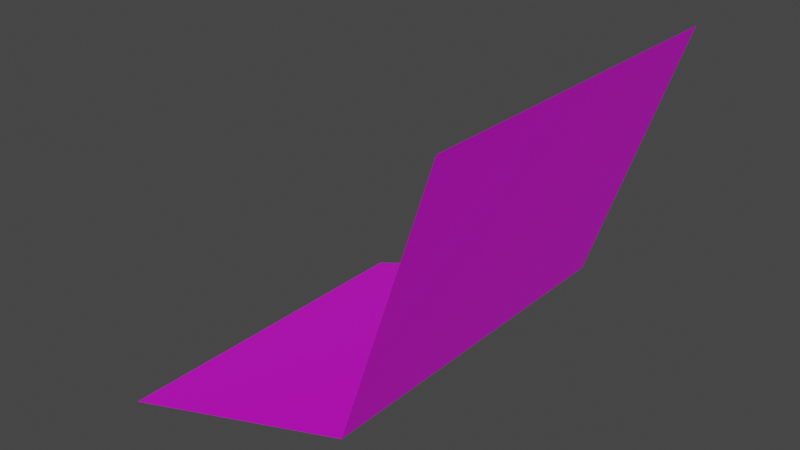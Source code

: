 # Source: ladera3.blend  (saved by Blender 2.91.10; exported with 4.5.12 LTS)
import bpy
from mathutils import Matrix  # noqa: F401  (used for matrix-valued properties, if any)

bpy.ops.wm.read_factory_settings(use_empty=True)
scene = bpy.context.scene
scene.name = 'Scene'

# ---- collections
col_collection = bpy.data.collections.new('Collection'); scene.collection.children.link(col_collection)

# ---- images (referenced by path relative to the original .blend; pixels are not part of the script)
import os
ASSET_DIR = os.environ.get("B2B_ASSET_DIR", "")  # directory of the original .blend (textures are referenced by path, not embedded)
HERE = os.path.dirname(os.path.abspath(__file__))  # packed textures are extracted next to this script under _unpacked/

def load_image(name, relpath, width, height, colorspace="sRGB"):
    """Load a texture the original file referenced (path relative to the .blend, or extracted next to this script)."""
    p = next((c for c in (os.path.join(HERE, relpath), os.path.join(ASSET_DIR, relpath)) if relpath and os.path.exists(c)), "")
    if p:
        img = bpy.data.images.load(p, check_existing=True)
        img.name = name
    else:  # same state as the original file: an image datablock whose file is absent (Cycles renders it pink)
        img = bpy.data.images.new(name, width, height)
        img.source = "FILE"
        img.filepath = "//" + (relpath or name)
    img.colorspace_settings.name = colorspace
    return img
img_tileset_png = load_image('Tileset.png', 'Tileset.png', 1024, 1024, 'sRGB')

# ---- materials (node trees are filled in below, after node groups)
mat_material = bpy.data.materials.new('Material')
mat_material.alpha_threshold = 0.0
mat_material.use_transparent_shadow = False
mat_material.line_color = (0.0, 0.0, 0.0, 1.0)

# ---- material node trees
mat_material.use_nodes = True; mat_material.node_tree.nodes.clear()
_N = mat_material.node_tree.nodes; _L = mat_material.node_tree.links
n0 = _N.new('ShaderNodeOutputMaterial'); n0.name = 'Material Output'; n0.location = (300, 300)
n1 = _N.new('ShaderNodeBsdfPrincipled'); n1.name = 'Principled BSDF'; n1.location = (10, 300)
n1.distribution = 'GGX'
n1.subsurface_method = 'BURLEY'
n1.inputs[2].default_value = 0.4
n1.inputs[3].default_value = 1.45
n1.inputs[27].default_value = (0.0, 0.0, 0.0, 1.0)
n1.inputs[28].default_value = 1.0
n2 = _N.new('ShaderNodeTexImage'); n2.name = 'Image Texture'; n2.location = (-340, 220)
n2.image = img_tileset_png
_L.new(n1.outputs[0], n0.inputs[0])
_L.new(n2.outputs[0], n1.inputs[0])
n0.is_active_output = True

# ---- world
world_world = bpy.data.worlds.new('World'); scene.world = world_world
world_world.use_nodes = True; world_world.node_tree.nodes.clear()
_N = world_world.node_tree.nodes; _L = world_world.node_tree.links
n0 = _N.new('ShaderNodeOutputWorld'); n0.name = 'World Output'; n0.location = (300, 300)
n1 = _N.new('ShaderNodeBackground'); n1.name = 'Background'; n1.location = (10, 300)
n1.inputs[0].default_value = (0.05088, 0.05088, 0.05088, 1.0)
_L.new(n1.outputs[0], n0.inputs[0])
n0.is_active_output = True
world_world.color = (0.05088, 0.05088, 0.05088)
world_world.use_sun_shadow = False
world_world.sun_shadow_jitter_overblur = 0.0

# ---- meshes
me_cube = bpy.data.meshes.new('Cube')
me_cube.from_pydata([(0.5, 1.49e-08, -8.941e-08), (0.375, 0.5, -0.375), (0.0, 0.0, -0.5), (0.5, 0.5, -8.941e-08), (0.375, -1.49e-08, -0.375), (4.917e-07, 0.5, -0.5)], [], [(3, 1, 4, 0), (4, 1, 5, 2)])
_uv = me_cube.uv_layers.new(name='UVMap')
_uv.uv.foreach_set('vector', [0.9456, 0.01539, 0.9456, 0.01, 0.9528, 0.01, 0.9528, 0.01539, 0.9924, 0.07051, 0.9998, 0.07051, 0.9998, 0.07793, 0.9924, 0.07793])
me_cube.materials.append(mat_material)
me_cube.use_remesh_preserve_volume = False
me_cube.use_remesh_preserve_attributes = False
me_cube.use_mirror_vertex_groups = False
me_cube.update()

# ---- objects
ob_cube = bpy.data.objects.new('Cube', me_cube)

# ---- transforms, parenting, visibility, modifiers, constraints
ob_cube.location = (-0.04167, -0.04167, 0.0)
ob_cube.lock_rotations_4d = False
ob_cube.empty_display_type = 'ARROWS'
ob_cube.lineart.crease_threshold = 0.0

# ---- collection membership
col_collection.objects.link(ob_cube)

# ---- scene / render settings (as saved in the file)
scene.frame_start = 1; scene.frame_end = 250; scene.frame_set(1)
scene.render.engine = 'BLENDER_EEVEE_NEXT'
scene.cycles.use_denoising = False
scene.cycles.samples = 128
scene.cycles.sampling_pattern = 'TABULATED_SOBOL'
scene.cycles.use_adaptive_sampling = False
scene.cycles.use_light_tree = False
scene.view_settings.view_transform = 'Filmic'
bpy.context.view_layer.update()

# ---- added for rendering (the .blend has no active camera and no usable light): camera, sun
cam_auto = bpy.data.cameras.new('AutoCamera')
cam_auto.lens = 50.0
cam_auto.sensor_width = 36.0
cam_auto.clip_end = 1000.0
ob_auto_camera = bpy.data.objects.new('AutoCamera', cam_auto)
scene.collection.objects.link(ob_auto_camera)
ob_auto_camera.location = (1.0096, -0.753189, 0.391015)
ob_auto_camera.rotation_euler = (1.09748, -7.21219e-08, 0.694738)
scene.camera = ob_auto_camera
light_auto_sun = bpy.data.lights.new('AutoSun', 'SUN')
light_auto_sun.energy = 3.0
light_auto_sun.angle = 0.0523599
ob_auto_sun = bpy.data.objects.new('AutoSun', light_auto_sun)
scene.collection.objects.link(ob_auto_sun)
ob_auto_sun.rotation_euler = (0.872665, 0.174533, 0.523599)
bpy.context.view_layer.update()

